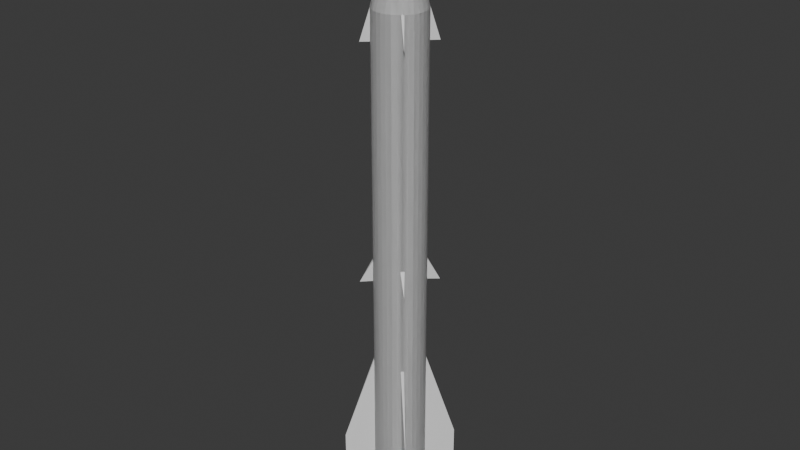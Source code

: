 # Source: Missile.blend  (saved by Blender 4.0.36; exported with 4.5.12 LTS)
import bpy
from mathutils import Matrix  # noqa: F401  (used for matrix-valued properties, if any)

bpy.ops.wm.read_factory_settings(use_empty=True)
scene = bpy.context.scene
scene.name = 'Scene'

# ---- collections
col_collection = bpy.data.collections.new('Collection'); scene.collection.children.link(col_collection)

# ---- materials (node trees are filled in below, after node groups)
mat_thrusterback = bpy.data.materials.new('ThrusterBack')
mat_thrusterback.use_transparent_shadow = False
mat_fins = bpy.data.materials.new('Fins')
mat_fins.use_transparent_shadow = False
mat_body = bpy.data.materials.new('Body')
mat_body.use_transparent_shadow = False
mat_conehead = bpy.data.materials.new('ConeHead')
mat_conehead.use_transparent_shadow = False

# ---- material node trees
mat_thrusterback.use_nodes = True; mat_thrusterback.node_tree.nodes.clear()
_N = mat_thrusterback.node_tree.nodes; _L = mat_thrusterback.node_tree.links
n0 = _N.new('ShaderNodeBsdfPrincipled'); n0.name = 'Principled BSDF'; n0.location = (10, 300)
n0.inputs[3].default_value = 1.45
n1 = _N.new('ShaderNodeOutputMaterial'); n1.name = 'Material Output'; n1.location = (300, 300)
_L.new(n0.outputs[0], n1.inputs[0])
n1.is_active_output = True
mat_fins.use_nodes = True; mat_fins.node_tree.nodes.clear()
_N = mat_fins.node_tree.nodes; _L = mat_fins.node_tree.links
n0 = _N.new('ShaderNodeBsdfPrincipled'); n0.name = 'Principled BSDF'; n0.location = (10, 300)
n0.inputs[3].default_value = 1.45
n1 = _N.new('ShaderNodeOutputMaterial'); n1.name = 'Material Output'; n1.location = (300, 300)
_L.new(n0.outputs[0], n1.inputs[0])
n1.is_active_output = True
mat_body.use_nodes = True; mat_body.node_tree.nodes.clear()
_N = mat_body.node_tree.nodes; _L = mat_body.node_tree.links
n0 = _N.new('ShaderNodeBsdfPrincipled'); n0.name = 'Principled BSDF'; n0.location = (10, 300)
n0.inputs[3].default_value = 1.45
n1 = _N.new('ShaderNodeOutputMaterial'); n1.name = 'Material Output'; n1.location = (300, 300)
_L.new(n0.outputs[0], n1.inputs[0])
n1.is_active_output = True
mat_conehead.use_nodes = True; mat_conehead.node_tree.nodes.clear()
_N = mat_conehead.node_tree.nodes; _L = mat_conehead.node_tree.links
n0 = _N.new('ShaderNodeBsdfPrincipled'); n0.name = 'Principled BSDF'; n0.location = (10, 300)
n0.inputs[3].default_value = 1.45
n1 = _N.new('ShaderNodeOutputMaterial'); n1.name = 'Material Output'; n1.location = (300, 300)
_L.new(n0.outputs[0], n1.inputs[0])
n1.is_active_output = True

# ---- world
world_world = bpy.data.worlds.new('World'); scene.world = world_world
world_world.use_nodes = True; world_world.node_tree.nodes.clear()
_N = world_world.node_tree.nodes; _L = world_world.node_tree.links
n0 = _N.new('ShaderNodeOutputWorld'); n0.name = 'World Output'; n0.location = (300, 300)
n1 = _N.new('ShaderNodeBackground'); n1.name = 'Background'; n1.location = (10, 300)
n1.inputs[0].default_value = (0.05088, 0.05088, 0.05088, 1.0)
_L.new(n1.outputs[0], n0.inputs[0])
n0.is_active_output = True
world_world.color = (0.05088, 0.05088, 0.05088)
world_world.use_sun_shadow = False
world_world.sun_shadow_jitter_overblur = 0.0

# ---- meshes
me_cylinder_007 = bpy.data.meshes.new('Cylinder.007')
me_cylinder_007.from_pydata([(0.0, 0.03851, -0.487), (0.007512, 0.03777, -0.487), (0.01474, 0.03558, -0.487), (0.02139, 0.03202, -0.487), (0.02723, 0.02723, -0.487), (0.03202, 0.02139, -0.487), (0.03558, 0.01474, -0.487), (0.03777, 0.007512, -0.487), (0.03851, 0.0, -0.487), (0.03777, -0.007512, -0.487), (0.03558, -0.01474, -0.487), (0.03202, -0.02139, -0.487), (0.02723, -0.02723, -0.487), (0.02139, -0.03202, -0.487), (0.01474, -0.03558, -0.487), (0.007512, -0.03777, -0.487), (0.0, -0.03851, -0.487), (-0.007512, -0.03777, -0.487), (-0.01474, -0.03558, -0.487), (-0.02139, -0.03202, -0.487), (-0.02723, -0.02723, -0.487), (-0.03202, -0.02139, -0.487), (-0.03558, -0.01474, -0.487), (-0.03777, -0.007512, -0.487), (-0.03851, 0.0, -0.487), (-0.03777, 0.007512, -0.487), (-0.03558, 0.01474, -0.487), (-0.03202, 0.02139, -0.487), (-0.02723, 0.02723, -0.487), (-0.02139, 0.03202, -0.487), (-0.01474, 0.03558, -0.487), (-0.007512, 0.03777, -0.487), (0.02558, 0.02858, 0.2881), (0.02723, 0.02723, 0.2881), (0.02856, 0.0256, 0.2881), (0.02454, 0.02887, -0.0727), (0.02723, 0.02723, 0.2434), (0.02723, 0.02723, -0.108), (0.03722, 0.03656, 0.2435), (0.02723, 0.02723, -0.239), (0.04078, 0.03989, -0.1085), (0.02881, 0.0246, -0.0727), (0.02723, 0.02723, -0.4709), (0.02535, 0.02877, -0.239), (0.02876, 0.02537, -0.239), (0.05957, 0.05793, -0.3771), (0.05957, 0.05793, -0.4416), (-0.02558, 0.02858, 0.2881), (-0.02723, 0.02723, 0.2881), (-0.02856, 0.0256, 0.2881), (-0.02454, 0.02887, -0.0727), (-0.02723, 0.02723, 0.2434), (-0.02723, 0.02723, -0.108), (-0.03722, 0.03656, 0.2435), (-0.02723, 0.02723, -0.239), (-0.04078, 0.03989, -0.1085), (-0.02881, 0.0246, -0.0727), (-0.02723, 0.02723, -0.4709), (-0.02535, 0.02877, -0.239), (-0.02876, 0.02537, -0.239), (-0.05957, 0.05793, -0.3771), (-0.05957, 0.05793, -0.4416), (0.02558, -0.02858, 0.2881), (0.02723, -0.02723, 0.2881), (0.02856, -0.0256, 0.2881), (0.02454, -0.02887, -0.0727), (0.02723, -0.02723, 0.2434), (0.02723, -0.02723, -0.108), (0.03722, -0.03656, 0.2435), (0.02723, -0.02723, -0.239), (0.04078, -0.03989, -0.1085), (0.02881, -0.0246, -0.0727), (0.02723, -0.02723, -0.4709), (0.02535, -0.02877, -0.239), (0.02876, -0.02537, -0.239), (0.05957, -0.05793, -0.3771), (0.05957, -0.05793, -0.4416), (-0.02558, -0.02858, 0.2881), (-0.02723, -0.02723, 0.2881), (-0.02856, -0.0256, 0.2881), (-0.02454, -0.02887, -0.0727), (-0.02723, -0.02723, 0.2434), (-0.02723, -0.02723, -0.108), (-0.03722, -0.03656, 0.2435), (-0.02723, -0.02723, -0.239), (-0.04078, -0.03989, -0.1085), (-0.02881, -0.0246, -0.0727), (-0.02723, -0.02723, -0.4709), (-0.02535, -0.02877, -0.239), (-0.02876, -0.02537, -0.239), (-0.05957, -0.05793, -0.3771), (-0.05957, -0.05793, -0.4416), (0.0, 0.03851, -0.487), (0.0, 0.03851, 0.2881), (0.007512, 0.03777, -0.487), (0.007512, 0.03777, 0.2881), (0.01474, 0.03558, -0.487), (0.01474, 0.03558, 0.2881), (0.02139, 0.03202, -0.487), (0.02558, 0.02858, 0.2881), (0.02723, 0.02723, -0.487), (0.02723, 0.02723, 0.2881), (0.03202, 0.02139, -0.487), (0.02856, 0.0256, 0.2881), (0.03558, 0.01474, -0.487), (0.03558, 0.01474, 0.2881), (0.03777, 0.007512, -0.487), (0.03777, 0.007512, 0.2881), (0.03851, -1.02e-09, -0.487), (0.03851, -1.02e-09, 0.2881), (0.03777, -0.007512, -0.487), (0.03777, -0.007512, 0.2881), (0.03558, -0.01474, -0.487), (0.03558, -0.01474, 0.2881), (0.03202, -0.02139, -0.487), (0.03202, -0.02139, 0.2881), (0.02723, -0.02723, -0.487), (0.02723, -0.02723, 0.2881), (0.02139, -0.03202, -0.487), (0.02139, -0.03202, 0.2881), (0.01474, -0.03558, -0.487), (0.01474, -0.03558, 0.2881), (0.007512, -0.03777, -0.487), (0.007512, -0.03777, 0.2881), (0.0, -0.03851, -0.487), (0.0, -0.03851, 0.2881), (-0.007512, -0.03777, -0.487), (-0.007512, -0.03777, 0.2881), (-0.01474, -0.03558, -0.487), (-0.01474, -0.03558, 0.2881), (-0.02139, -0.03202, -0.487), (-0.02139, -0.03202, 0.2881), (-0.02723, -0.02723, -0.487), (-0.02723, -0.02723, 0.2881), (-0.03202, -0.02139, -0.487), (-0.03202, -0.02139, 0.2881), (-0.03558, -0.01474, -0.487), (-0.03558, -0.01474, 0.2881), (-0.03777, -0.007512, -0.487), (-0.03777, -0.007512, 0.2881), (-0.03851, -1.02e-09, -0.487), (-0.03851, -1.02e-09, 0.2881), (-0.03777, 0.007512, -0.487), (-0.03777, 0.007512, 0.2881), (-0.03558, 0.01474, -0.487), (-0.03558, 0.01474, 0.2881), (-0.03202, 0.02139, -0.487), (-0.03202, 0.02139, 0.2881), (-0.02723, 0.02723, -0.487), (-0.02723, 0.02723, 0.2881), (-0.02139, 0.03202, -0.487), (-0.02139, 0.03202, 0.2881), (-0.01474, 0.03558, -0.487), (-0.01474, 0.03558, 0.2881), (-0.007512, 0.03777, -0.487), (-0.007512, 0.03777, 0.2881), (0.02723, 0.02723, 0.2434), (0.02454, 0.02887, -0.0727), (0.02723, 0.02723, -0.108), (0.02723, 0.02723, -0.239), (0.02881, 0.0246, -0.0727), (0.02723, 0.02723, -0.4709), (0.02723, 0.02723, -0.4413), (-0.007512, 0.03777, -0.487), (-0.007512, 0.03777, 0.2881), (-0.01474, 0.03558, -0.487), (-0.01474, 0.03558, 0.2881), (-0.02139, 0.03202, -0.487), (-0.02558, 0.02858, 0.2881), (-0.02723, 0.02723, -0.487), (-0.02723, 0.02723, 0.2881), (-0.03202, 0.02139, -0.487), (-0.02856, 0.0256, 0.2881), (-0.03558, 0.01474, -0.487), (-0.03558, 0.01474, 0.2881), (-0.03777, 0.007512, -0.487), (-0.03777, 0.007512, 0.2881), (-0.03851, -1.02e-09, -0.487), (-0.03851, -1.02e-09, 0.2881), (-0.03777, -0.007512, -0.487), (-0.03777, -0.007512, 0.2881), (-0.03558, -0.01474, -0.487), (-0.03558, -0.01474, 0.2881), (-0.03202, -0.02139, -0.487), (-0.03202, -0.02139, 0.2881), (-0.02723, -0.02723, -0.487), (-0.02723, -0.02723, 0.2881), (-0.02139, -0.03202, -0.487), (-0.02139, -0.03202, 0.2881), (-0.01474, -0.03558, -0.487), (-0.01474, -0.03558, 0.2881), (-0.007512, -0.03777, -0.487), (-0.007512, -0.03777, 0.2881), (0.007512, -0.03777, -0.487), (0.007512, -0.03777, 0.2881), (0.01474, -0.03558, -0.487), (0.01474, -0.03558, 0.2881), (0.02139, -0.03202, -0.487), (0.02139, -0.03202, 0.2881), (0.02723, -0.02723, -0.487), (0.02723, -0.02723, 0.2881), (0.03202, -0.02139, -0.487), (0.03202, -0.02139, 0.2881), (0.03558, -0.01474, -0.487), (0.03558, -0.01474, 0.2881), (0.03777, -0.007512, -0.487), (0.03777, -0.007512, 0.2881), (0.03851, -1.02e-09, -0.487), (0.03851, -1.02e-09, 0.2881), (0.03777, 0.007512, -0.487), (0.03777, 0.007512, 0.2881), (0.03558, 0.01474, -0.487), (0.03558, 0.01474, 0.2881), (0.03202, 0.02139, -0.487), (0.03202, 0.02139, 0.2881), (0.02723, 0.02723, -0.487), (0.02723, 0.02723, 0.2881), (0.02139, 0.03202, -0.487), (0.02139, 0.03202, 0.2881), (0.01474, 0.03558, -0.487), (0.01474, 0.03558, 0.2881), (0.007512, 0.03777, -0.487), (0.007512, 0.03777, 0.2881), (-0.02723, 0.02723, 0.2434), (-0.02454, 0.02887, -0.0727), (-0.02723, 0.02723, -0.108), (-0.02723, 0.02723, -0.239), (-0.02881, 0.0246, -0.0727), (-0.02723, 0.02723, -0.4709), (-0.02723, 0.02723, -0.4413), (0.0, -0.03851, -0.487), (0.0, -0.03851, 0.2881), (0.007512, -0.03777, -0.487), (0.007512, -0.03777, 0.2881), (0.01474, -0.03558, -0.487), (0.01474, -0.03558, 0.2881), (0.02139, -0.03202, -0.487), (0.02558, -0.02858, 0.2881), (0.02723, -0.02723, -0.487), (0.02723, -0.02723, 0.2881), (0.03202, -0.02139, -0.487), (0.02856, -0.0256, 0.2881), (0.03558, -0.01474, -0.487), (0.03558, -0.01474, 0.2881), (0.03777, -0.007512, -0.487), (0.03777, -0.007512, 0.2881), (0.03777, 0.007512, -0.487), (0.03777, 0.007512, 0.2881), (0.03558, 0.01474, -0.487), (0.03558, 0.01474, 0.2881), (0.03202, 0.02139, -0.487), (0.03202, 0.02139, 0.2881), (0.02723, 0.02723, -0.487), (0.02723, 0.02723, 0.2881), (0.02139, 0.03202, -0.487), (0.02139, 0.03202, 0.2881), (0.01474, 0.03558, -0.487), (0.01474, 0.03558, 0.2881), (0.007512, 0.03777, -0.487), (0.007512, 0.03777, 0.2881), (0.0, 0.03851, -0.487), (0.0, 0.03851, 0.2881), (-0.007512, 0.03777, -0.487), (-0.007512, 0.03777, 0.2881), (-0.01474, 0.03558, -0.487), (-0.01474, 0.03558, 0.2881), (-0.02139, 0.03202, -0.487), (-0.02139, 0.03202, 0.2881), (-0.02723, 0.02723, -0.487), (-0.02723, 0.02723, 0.2881), (-0.03202, 0.02139, -0.487), (-0.03202, 0.02139, 0.2881), (-0.03558, 0.01474, -0.487), (-0.03558, 0.01474, 0.2881), (-0.03777, 0.007512, -0.487), (-0.03777, 0.007512, 0.2881), (-0.03777, -0.007512, -0.487), (-0.03777, -0.007512, 0.2881), (-0.03558, -0.01474, -0.487), (-0.03558, -0.01474, 0.2881), (-0.03202, -0.02139, -0.487), (-0.03202, -0.02139, 0.2881), (-0.02723, -0.02723, -0.487), (-0.02723, -0.02723, 0.2881), (-0.02139, -0.03202, -0.487), (-0.02139, -0.03202, 0.2881), (-0.01474, -0.03558, -0.487), (-0.01474, -0.03558, 0.2881), (-0.007512, -0.03777, -0.487), (-0.007512, -0.03777, 0.2881), (0.02723, -0.02723, 0.2434), (0.02454, -0.02887, -0.0727), (0.02723, -0.02723, -0.108), (0.02723, -0.02723, -0.239), (0.02881, -0.0246, -0.0727), (0.02723, -0.02723, -0.4709), (0.02723, -0.02723, -0.4413), (-0.007512, -0.03777, -0.487), (-0.007512, -0.03777, 0.2881), (-0.01474, -0.03558, -0.487), (-0.01474, -0.03558, 0.2881), (-0.02139, -0.03202, -0.487), (-0.02558, -0.02858, 0.2881), (-0.02723, -0.02723, -0.487), (-0.02723, -0.02723, 0.2881), (-0.03202, -0.02139, -0.487), (-0.02856, -0.0256, 0.2881), (-0.03558, -0.01474, -0.487), (-0.03558, -0.01474, 0.2881), (-0.03777, -0.007512, -0.487), (-0.03777, -0.007512, 0.2881), (-0.03777, 0.007512, -0.487), (-0.03777, 0.007512, 0.2881), (-0.03558, 0.01474, -0.487), (-0.03558, 0.01474, 0.2881), (-0.03202, 0.02139, -0.487), (-0.03202, 0.02139, 0.2881), (-0.02723, 0.02723, -0.487), (-0.02723, 0.02723, 0.2881), (-0.02139, 0.03202, -0.487), (-0.02139, 0.03202, 0.2881), (-0.01474, 0.03558, -0.487), (-0.01474, 0.03558, 0.2881), (-0.007512, 0.03777, -0.487), (-0.007512, 0.03777, 0.2881), (0.007512, 0.03777, -0.487), (0.007512, 0.03777, 0.2881), (0.01474, 0.03558, -0.487), (0.01474, 0.03558, 0.2881), (0.02139, 0.03202, -0.487), (0.02139, 0.03202, 0.2881), (0.02723, 0.02723, -0.487), (0.02723, 0.02723, 0.2881), (0.03202, 0.02139, -0.487), (0.03202, 0.02139, 0.2881), (0.03558, 0.01474, -0.487), (0.03558, 0.01474, 0.2881), (0.03777, 0.007512, -0.487), (0.03777, 0.007512, 0.2881), (0.03777, -0.007512, -0.487), (0.03777, -0.007512, 0.2881), (0.03558, -0.01474, -0.487), (0.03558, -0.01474, 0.2881), (0.03202, -0.02139, -0.487), (0.03202, -0.02139, 0.2881), (0.02723, -0.02723, -0.487), (0.02723, -0.02723, 0.2881), (0.02139, -0.03202, -0.487), (0.02139, -0.03202, 0.2881), (0.01474, -0.03558, -0.487), (0.01474, -0.03558, 0.2881), (0.007512, -0.03777, -0.487), (0.007512, -0.03777, 0.2881), (-0.02723, -0.02723, 0.2434), (-0.02454, -0.02887, -0.0727), (-0.02723, -0.02723, -0.108), (-0.02723, -0.02723, -0.239), (-0.02881, -0.0246, -0.0727), (-0.02723, -0.02723, -0.4709), (-0.02723, -0.02723, -0.4413), (0.0, 0.03851, 0.2881), (0.007512, 0.03777, 0.2881), (0.01474, 0.03558, 0.2881), (0.02558, 0.02858, 0.2881), (0.02723, 0.02723, 0.2881), (0.02856, 0.0256, 0.2881), (0.03558, 0.01474, 0.2881), (0.03777, 0.007512, 0.2881), (0.03851, -1.02e-09, 0.2881), (0.03777, -0.007512, 0.2881), (0.03558, -0.01474, 0.2881), (0.03202, -0.02139, 0.2881), (0.02723, -0.02723, 0.2881), (0.02139, -0.03202, 0.2881), (0.01474, -0.03558, 0.2881), (0.007512, -0.03777, 0.2881), (0.0, -0.03851, 0.2881), (-0.007512, -0.03777, 0.2881), (-0.01474, -0.03558, 0.2881), (-0.02139, -0.03202, 0.2881), (-0.02723, -0.02723, 0.2881), (-0.03202, -0.02139, 0.2881), (-0.03558, -0.01474, 0.2881), (-0.03777, -0.007512, 0.2881), (-0.03851, -1.02e-09, 0.2881), (-0.03777, 0.007512, 0.2881), (-0.03558, 0.01474, 0.2881), (-0.03202, 0.02139, 0.2881), (-0.02723, 0.02723, 0.2881), (-0.02139, 0.03202, 0.2881), (-0.01474, 0.03558, 0.2881), (-0.007512, 0.03777, 0.2881), (0.0, -1.02e-09, 0.4454), (-0.007512, 0.03777, 0.2881), (-0.01474, 0.03558, 0.2881), (-0.02558, 0.02858, 0.2881), (-0.02723, 0.02723, 0.2881), (-0.02856, 0.0256, 0.2881), (-0.03558, 0.01474, 0.2881), (-0.03777, 0.007512, 0.2881), (-0.03851, -1.02e-09, 0.2881), (-0.03777, -0.007512, 0.2881), (-0.03558, -0.01474, 0.2881), (-0.03202, -0.02139, 0.2881), (-0.02723, -0.02723, 0.2881), (-0.02139, -0.03202, 0.2881), (-0.01474, -0.03558, 0.2881), (-0.007512, -0.03777, 0.2881), (0.007512, -0.03777, 0.2881), (0.01474, -0.03558, 0.2881), (0.02139, -0.03202, 0.2881), (0.02723, -0.02723, 0.2881), (0.03202, -0.02139, 0.2881), (0.03558, -0.01474, 0.2881), (0.03777, -0.007512, 0.2881), (0.03851, -1.02e-09, 0.2881), (0.03777, 0.007512, 0.2881), (0.03558, 0.01474, 0.2881), (0.03202, 0.02139, 0.2881), (0.02723, 0.02723, 0.2881), (0.02139, 0.03202, 0.2881), (0.01474, 0.03558, 0.2881), (0.007512, 0.03777, 0.2881), (0.0, -0.03851, 0.2881), (0.007512, -0.03777, 0.2881), (0.01474, -0.03558, 0.2881), (0.02558, -0.02858, 0.2881), (0.02723, -0.02723, 0.2881), (0.02856, -0.0256, 0.2881), (0.03558, -0.01474, 0.2881), (0.03777, -0.007512, 0.2881), (0.03777, 0.007512, 0.2881), (0.03558, 0.01474, 0.2881), (0.03202, 0.02139, 0.2881), (0.02723, 0.02723, 0.2881), (0.02139, 0.03202, 0.2881), (0.01474, 0.03558, 0.2881), (0.007512, 0.03777, 0.2881), (0.0, 0.03851, 0.2881), (-0.007512, 0.03777, 0.2881), (-0.01474, 0.03558, 0.2881), (-0.02139, 0.03202, 0.2881), (-0.02723, 0.02723, 0.2881), (-0.03202, 0.02139, 0.2881), (-0.03558, 0.01474, 0.2881), (-0.03777, 0.007512, 0.2881), (-0.03777, -0.007512, 0.2881), (-0.03558, -0.01474, 0.2881), (-0.03202, -0.02139, 0.2881), (-0.02723, -0.02723, 0.2881), (-0.02139, -0.03202, 0.2881), (-0.01474, -0.03558, 0.2881), (-0.007512, -0.03777, 0.2881), (-0.007512, -0.03777, 0.2881), (-0.01474, -0.03558, 0.2881), (-0.02558, -0.02858, 0.2881), (-0.02723, -0.02723, 0.2881), (-0.02856, -0.0256, 0.2881), (-0.03558, -0.01474, 0.2881), (-0.03777, -0.007512, 0.2881), (-0.03777, 0.007512, 0.2881), (-0.03558, 0.01474, 0.2881), (-0.03202, 0.02139, 0.2881), (-0.02723, 0.02723, 0.2881), (-0.02139, 0.03202, 0.2881), (-0.01474, 0.03558, 0.2881), (-0.007512, 0.03777, 0.2881), (0.007512, 0.03777, 0.2881), (0.01474, 0.03558, 0.2881), (0.02139, 0.03202, 0.2881), (0.02723, 0.02723, 0.2881), (0.03202, 0.02139, 0.2881), (0.03558, 0.01474, 0.2881), (0.03777, 0.007512, 0.2881), (0.03777, -0.007512, 0.2881), (0.03558, -0.01474, 0.2881), (0.03202, -0.02139, 0.2881), (0.02723, -0.02723, 0.2881), (0.02139, -0.03202, 0.2881), (0.01474, -0.03558, 0.2881), (0.007512, -0.03777, 0.2881)], [], [(0, 1, 2, 3, 4, 5, 6, 7, 8, 9, 10, 11, 12, 13, 14, 15, 16, 17, 18, 19, 20, 21, 22, 23, 24, 25, 26, 27, 28, 29, 30, 31), (36, 38, 34), (41, 37, 40), (35, 40, 37), (34, 38, 32, 33), (40, 35, 41), (39, 44, 45, 43), (46, 42, 43, 45), (45, 44, 42, 46), (51, 49, 53), (56, 55, 52), (50, 52, 55), (49, 48, 47, 53), (55, 56, 50), (54, 58, 60, 59), (61, 60, 58, 57), (60, 61, 57, 59), (66, 64, 68), (71, 70, 67), (65, 67, 70), (64, 63, 62, 68), (70, 71, 65), (69, 73, 75, 74), (76, 75, 73, 72), (75, 76, 72, 74), (81, 83, 79), (86, 82, 85), (80, 85, 82), (79, 83, 77, 78), (85, 80, 86), (84, 89, 90, 88), (91, 87, 88, 90), (90, 89, 87, 91), (36, 32, 38), (47, 51, 53), (62, 66, 68), (81, 77, 83), (92, 93, 95, 94), (94, 95, 97, 96), (96, 97, 99, 157, 98), (98, 157, 99, 101, 156, 158, 159, 162, 161, 100), (100, 161, 162, 159, 158, 156, 101, 103, 160, 102), (102, 160, 103, 105, 104), (104, 105, 107, 106), (106, 107, 109, 108), (108, 109, 111, 110), (110, 111, 113, 112), (112, 113, 115, 114), (114, 115, 117, 116), (116, 117, 119, 118), (118, 119, 121, 120), (120, 121, 123, 122), (122, 123, 125, 124), (124, 125, 127, 126), (126, 127, 129, 128), (128, 129, 131, 130), (130, 131, 133, 132), (132, 133, 135, 134), (134, 135, 137, 136), (136, 137, 139, 138), (138, 139, 141, 140), (140, 141, 143, 142), (142, 143, 145, 144), (144, 145, 147, 146), (146, 147, 149, 148), (148, 149, 151, 150), (150, 151, 153, 152), (152, 153, 155, 154), (154, 155, 93, 92), (92, 163, 164, 93), (163, 165, 166, 164), (165, 167, 224, 168, 166), (167, 169, 228, 229, 226, 225, 223, 170, 168, 224), (169, 171, 227, 172, 170, 223, 225, 226, 229, 228), (171, 173, 174, 172, 227), (173, 175, 176, 174), (175, 177, 178, 176), (177, 179, 180, 178), (179, 181, 182, 180), (181, 183, 184, 182), (183, 185, 186, 184), (185, 187, 188, 186), (187, 189, 190, 188), (189, 191, 192, 190), (191, 124, 125, 192), (124, 193, 194, 125), (193, 195, 196, 194), (195, 197, 198, 196), (197, 199, 200, 198), (199, 201, 202, 200), (201, 203, 204, 202), (203, 205, 206, 204), (205, 207, 208, 206), (207, 209, 210, 208), (209, 211, 212, 210), (211, 213, 214, 212), (213, 215, 216, 214), (215, 217, 218, 216), (217, 219, 220, 218), (219, 221, 222, 220), (221, 92, 93, 222), (230, 232, 233, 231), (232, 234, 235, 233), (234, 236, 291, 237, 235), (236, 238, 295, 296, 293, 292, 290, 239, 237, 291), (238, 240, 294, 241, 239, 290, 292, 293, 296, 295), (240, 242, 243, 241, 294), (242, 244, 245, 243), (244, 108, 109, 245), (108, 246, 247, 109), (246, 248, 249, 247), (248, 250, 251, 249), (250, 252, 253, 251), (252, 254, 255, 253), (254, 256, 257, 255), (256, 258, 259, 257), (258, 260, 261, 259), (260, 262, 263, 261), (262, 264, 265, 263), (264, 266, 267, 265), (266, 268, 269, 267), (268, 270, 271, 269), (270, 272, 273, 271), (272, 274, 275, 273), (274, 140, 141, 275), (140, 276, 277, 141), (276, 278, 279, 277), (278, 280, 281, 279), (280, 282, 283, 281), (282, 284, 285, 283), (284, 286, 287, 285), (286, 288, 289, 287), (288, 230, 231, 289), (230, 231, 298, 297), (297, 298, 300, 299), (299, 300, 302, 354, 301), (301, 354, 302, 304, 353, 355, 356, 359, 358, 303), (303, 358, 359, 356, 355, 353, 304, 306, 357, 305), (305, 357, 306, 308, 307), (307, 308, 310, 309), (309, 310, 178, 177), (177, 178, 312, 311), (311, 312, 314, 313), (313, 314, 316, 315), (315, 316, 318, 317), (317, 318, 320, 319), (319, 320, 322, 321), (321, 322, 324, 323), (323, 324, 261, 260), (260, 261, 326, 325), (325, 326, 328, 327), (327, 328, 330, 329), (329, 330, 332, 331), (331, 332, 334, 333), (333, 334, 336, 335), (335, 336, 338, 337), (337, 338, 208, 207), (207, 208, 340, 339), (339, 340, 342, 341), (341, 342, 344, 343), (343, 344, 346, 345), (345, 346, 348, 347), (347, 348, 350, 349), (349, 350, 352, 351), (351, 352, 231, 230), (363, 362, 392), (372, 371, 392), (381, 380, 392), (390, 389, 392), (368, 367, 392), (377, 376, 392), (386, 385, 392), (364, 363, 392), (373, 372, 392), (382, 381, 392), (391, 390, 392), (369, 368, 392), (378, 377, 392), (387, 386, 392), (365, 364, 392), (374, 373, 392), (383, 382, 392), (361, 360, 392), (360, 391, 392), (370, 369, 392), (379, 378, 392), (388, 387, 392), (366, 365, 392), (375, 374, 392), (384, 383, 392), (362, 361, 392), (371, 370, 392), (380, 379, 392), (389, 388, 392), (367, 366, 392), (376, 375, 392), (385, 384, 392), (395, 392, 394), (404, 392, 403), (412, 392, 411), (421, 392, 420), (400, 392, 399), (408, 392, 376), (417, 392, 416), (396, 392, 395), (405, 392, 404), (413, 392, 412), (422, 392, 421), (401, 392, 400), (409, 392, 408), (418, 392, 417), (397, 392, 396), (406, 392, 405), (414, 392, 413), (393, 392, 360), (360, 392, 422), (402, 392, 401), (410, 392, 409), (419, 392, 418), (398, 392, 397), (407, 392, 406), (415, 392, 414), (394, 392, 393), (403, 392, 402), (411, 392, 410), (420, 392, 419), (399, 392, 398), (376, 392, 407), (416, 392, 415), (426, 392, 425), (434, 392, 433), (443, 392, 442), (451, 392, 450), (368, 392, 430), (439, 392, 438), (447, 392, 446), (427, 392, 426), (435, 392, 434), (444, 392, 443), (452, 392, 451), (431, 392, 368), (440, 392, 439), (448, 392, 447), (428, 392, 427), (436, 392, 435), (445, 392, 444), (424, 392, 423), (423, 392, 452), (432, 392, 431), (441, 392, 440), (449, 392, 448), (429, 392, 428), (437, 392, 436), (384, 392, 445), (425, 392, 424), (433, 392, 432), (442, 392, 441), (450, 392, 449), (430, 392, 429), (438, 392, 437), (446, 392, 384), (455, 454, 392), (463, 462, 392), (471, 470, 392), (479, 478, 392), (400, 459, 392), (467, 438, 392), (475, 474, 392), (456, 455, 392), (464, 463, 392), (472, 471, 392), (480, 479, 392), (460, 400, 392), (468, 467, 392), (476, 475, 392), (457, 456, 392), (465, 464, 392), (473, 472, 392), (453, 423, 392), (423, 480, 392), (461, 460, 392), (469, 468, 392), (477, 476, 392), (458, 457, 392), (466, 465, 392), (415, 473, 392), (454, 453, 392), (462, 461, 392), (470, 469, 392), (478, 477, 392), (459, 458, 392), (438, 466, 392), (474, 415, 392)])
me_cylinder_007.polygons.foreach_set('material_index', [0, 1, 1, 1, 1, 1, 1, 1, 1, 1, 1, 1, 1, 1, 1, 1, 1, 1, 1, 1, 1, 1, 1, 1, 1, 1, 1, 1, 1, 1, 1, 1, 1, 1, 1, 1, 1, 2, 2, 2, 2, 2, 2, 2, 2, 2, 2, 2, 2, 2, 2, 2, 2, 2, 2, 2, 2, 2, 2, 2, 2, 2, 2, 2, 2, 2, 2, 2, 2, 2, 2, 2, 2, 2, 2, 2, 2, 2, 2, 2, 2, 2, 2, 2, 2, 2, 2, 2, 2, 2, 2, 2, 2, 2, 2, 2, 2, 2, 2, 2, 2, 2, 2, 2, 2, 2, 2, 2, 2, 2, 2, 2, 2, 2, 2, 2, 2, 2, 2, 2, 2, 2, 2, 2, 2, 2, 2, 2, 2, 2, 2, 2, 2, 2, 2, 2, 2, 2, 2, 2, 2, 2, 2, 2, 2, 2, 2, 2, 2, 2, 2, 2, 2, 2, 2, 2, 2, 2, 2, 2, 2, 2, 2, 2, 2, 3, 3, 3, 3, 3, 3, 3, 3, 3, 3, 3, 3, 3, 3, 3, 3, 3, 3, 3, 3, 3, 3, 3, 3, 3, 3, 3, 3, 3, 3, 3, 3, 3, 3, 3, 3, 3, 3, 3, 3, 3, 3, 3, 3, 3, 3, 3, 3, 3, 3, 3, 3, 3, 3, 3, 3, 3, 3, 3, 3, 3, 3, 3, 3, 3, 3, 3, 3, 3, 3, 3, 3, 3, 3, 3, 3, 3, 3, 3, 3, 3, 3, 3, 3, 3, 3, 3, 3, 3, 3, 3, 3, 3, 3, 3, 3, 3, 3, 3, 3, 3, 3, 3, 3, 3, 3, 3, 3, 3, 3, 3, 3, 3, 3, 3, 3, 3, 3, 3, 3, 3, 3, 3, 3, 3, 3, 3, 3])
_uv = me_cylinder_007.uv_layers.new(name='UVMap')
_uv.uv.foreach_set('vector', [0.75, 0.49, 0.7968, 0.4854, 0.8418, 0.4717, 0.8833, 0.4496, 0.9197, 0.4197, 0.9496, 0.3833, 0.9717, 0.3418, 0.9854, 0.2968, 0.99, 0.25, 0.9854, 0.2032, 0.9717, 0.1582, 0.9496, 0.1167, 0.9197, 0.08029, 0.8833, 0.05045, 0.8418, 0.02827, 0.7968, 0.01461, 0.75, 0.01, 0.7032, 0.01461, 0.6582, 0.02827, 0.6167, 0.05045, 0.5803, 0.08029, 0.5504, 0.1167, 0.5283, 0.1582, 0.5146, 0.2032, 0.51, 0.25, 0.5146, 0.2968, 0.5283, 0.3418, 0.5504, 0.3833, 0.5803, 0.4197, 0.6167, 0.4496, 0.6582, 0.4717, 0.7032, 0.4854, 0.0, 0.0, 0.0, 0.0, 0.0, 0.0, 0.0, 0.0, 0.0, 0.0, 0.0, 0.0, 0.0, 0.0, 0.0, 0.0, 0.0, 0.0, 0.0, 0.0, 0.0, 0.0, 0.0, 0.0, 0.0, 0.0, 0.0, 0.0, 0.0, 0.0, 0.0, 0.0, 0.0, 0.0, 0.0, 0.0, 0.875, 0.5625, 0.0, 0.0, 0.875, 0.5469, 0.875, 0.5312, 0.0, 0.0, 0.875, 0.5625, 0.875, 0.5625, 0.0, 0.0, 0.875, 0.5312, 0.875, 0.5469, 0.0, 0.0, 0.0, 0.0, 0.0, 0.0, 0.0, 0.0, 0.0, 0.0, 0.0, 0.0, 0.0, 0.0, 0.0, 0.0, 0.0, 0.0, 0.0, 0.0, 0.0, 0.0, 0.0, 0.0, 0.0, 0.0, 0.0, 0.0, 0.0, 0.0, 0.0, 0.0, 0.0, 0.0, 0.0, 0.0, 0.875, 0.5625, 0.0, 0.0, 0.875, 0.5469, 0.875, 0.5625, 0.0, 0.0, 0.875, 0.5312, 0.875, 0.5625, 0.875, 0.5469, 0.875, 0.5312, 0.0, 0.0, 0.0, 0.0, 0.0, 0.0, 0.0, 0.0, 0.0, 0.0, 0.0, 0.0, 0.0, 0.0, 0.0, 0.0, 0.0, 0.0, 0.0, 0.0, 0.0, 0.0, 0.0, 0.0, 0.0, 0.0, 0.0, 0.0, 0.0, 0.0, 0.0, 0.0, 0.0, 0.0, 0.0, 0.0, 0.0, 0.0, 0.875, 0.5625, 0.0, 0.0, 0.875, 0.5469, 0.875, 0.5625, 0.0, 0.0, 0.875, 0.5312, 0.875, 0.5625, 0.875, 0.5469, 0.875, 0.5312, 0.0, 0.0, 0.0, 0.0, 0.0, 0.0, 0.0, 0.0, 0.0, 0.0, 0.0, 0.0, 0.0, 0.0, 0.0, 0.0, 0.0, 0.0, 0.0, 0.0, 0.0, 0.0, 0.0, 0.0, 0.0, 0.0, 0.0, 0.0, 0.0, 0.0, 0.0, 0.0, 0.0, 0.0, 0.0, 0.0, 0.0, 0.0, 0.875, 0.5625, 0.0, 0.0, 0.875, 0.5469, 0.875, 0.5312, 0.0, 0.0, 0.875, 0.5625, 0.875, 0.5625, 0.0, 0.0, 0.875, 0.5312, 0.875, 0.5469, 0.0, 0.0, 0.875, 1.0, 0.875, 0.75, 0.875, 1.0, 0.0, 0.0, 0.0, 0.0, 0.875, 1.0, 0.0, 0.0, 0.0, 0.0, 0.0, 0.0, 0.875, 1.0, 0.875, 0.75, 1.0, 0.5, 1.0, 1.0, 0.9688, 1.0, 0.9688, 0.5, 0.9688, 0.5, 0.9688, 1.0, 0.9375, 1.0, 0.9375, 0.5, 0.9375, 0.5, 0.9375, 1.0, 0.8838, 1.0, 0.8879, 0.6908, 0.9062, 0.5, 0.9062, 0.5, 0.8879, 0.6908, 0.8838, 1.0, 0.875, 1.0, 0.875, 0.75, 0.875, 0.625, 0.875, 0.5625, 0.875, 0.5469, 0.875, 0.5312, 0.875, 0.5, 0.875, 0.5, 0.875, 0.5312, 0.875, 0.5469, 0.875, 0.5625, 0.875, 0.625, 0.875, 0.75, 0.875, 1.0, 0.8663, 1.0, 0.8625, 0.6897, 0.8438, 0.5, 0.8438, 0.5, 0.8625, 0.6897, 0.8663, 1.0, 0.8125, 1.0, 0.8125, 0.5, 0.8125, 0.5, 0.8125, 1.0, 0.7812, 1.0, 0.7812, 0.5, 0.7812, 0.5, 0.7812, 1.0, 0.75, 1.0, 0.75, 0.5, 0.75, 0.5, 0.75, 1.0, 0.7188, 1.0, 0.7188, 0.5, 0.7188, 0.5, 0.7188, 1.0, 0.6875, 1.0, 0.6875, 0.5, 0.6875, 0.5, 0.6875, 1.0, 0.6562, 1.0, 0.6562, 0.5, 0.6562, 0.5, 0.6562, 1.0, 0.625, 1.0, 0.625, 0.5, 0.625, 0.5, 0.625, 1.0, 0.5938, 1.0, 0.5938, 0.5, 0.5938, 0.5, 0.5938, 1.0, 0.5625, 1.0, 0.5625, 0.5, 0.5625, 0.5, 0.5625, 1.0, 0.5312, 1.0, 0.5312, 0.5, 0.5312, 0.5, 0.5312, 1.0, 0.5, 1.0, 0.5, 0.5, 0.5, 0.5, 0.5, 1.0, 0.4688, 1.0, 0.4688, 0.5, 0.4688, 0.5, 0.4688, 1.0, 0.4375, 1.0, 0.4375, 0.5, 0.4375, 0.5, 0.4375, 1.0, 0.4062, 1.0, 0.4062, 0.5, 0.4062, 0.5, 0.4062, 1.0, 0.375, 1.0, 0.375, 0.5, 0.375, 0.5, 0.375, 1.0, 0.3438, 1.0, 0.3438, 0.5, 0.3438, 0.5, 0.3438, 1.0, 0.3125, 1.0, 0.3125, 0.5, 0.3125, 0.5, 0.3125, 1.0, 0.2812, 1.0, 0.2812, 0.5, 0.2812, 0.5, 0.2812, 1.0, 0.25, 1.0, 0.25, 0.5, 0.25, 0.5, 0.25, 1.0, 0.2188, 1.0, 0.2188, 0.5, 0.2188, 0.5, 0.2188, 1.0, 0.1875, 1.0, 0.1875, 0.5, 0.1875, 0.5, 0.1875, 1.0, 0.1562, 1.0, 0.1562, 0.5, 0.1562, 0.5, 0.1562, 1.0, 0.125, 1.0, 0.125, 0.5, 0.125, 0.5, 0.125, 1.0, 0.09375, 1.0, 0.09375, 0.5, 0.09375, 0.5, 0.09375, 1.0, 0.0625, 1.0, 0.0625, 0.5, 0.0625, 0.5, 0.0625, 1.0, 0.03125, 1.0, 0.03125, 0.5, 0.03125, 0.5, 0.03125, 1.0, 0.0, 1.0, 0.0, 0.5, 1.0, 0.5, 0.9688, 0.5, 0.9688, 1.0, 1.0, 1.0, 0.9688, 0.5, 0.9375, 0.5, 0.9375, 1.0, 0.9688, 1.0, 0.9375, 0.5, 0.9062, 0.5, 0.8879, 0.6908, 0.8838, 1.0, 0.9375, 1.0, 0.9062, 0.5, 0.875, 0.5, 0.875, 0.5312, 0.875, 0.5469, 0.875, 0.5625, 0.875, 0.625, 0.875, 0.75, 0.875, 1.0, 0.8838, 1.0, 0.8879, 0.6908, 0.875, 0.5, 0.8438, 0.5, 0.8625, 0.6897, 0.8663, 1.0, 0.875, 1.0, 0.875, 0.75, 0.875, 0.625, 0.875, 0.5625, 0.875, 0.5469, 0.875, 0.5312, 0.8438, 0.5, 0.8125, 0.5, 0.8125, 1.0, 0.8663, 1.0, 0.8625, 0.6897, 0.8125, 0.5, 0.7812, 0.5, 0.7812, 1.0, 0.8125, 1.0, 0.7812, 0.5, 0.75, 0.5, 0.75, 1.0, 0.7812, 1.0, 0.75, 0.5, 0.7188, 0.5, 0.7188, 1.0, 0.75, 1.0, 0.7188, 0.5, 0.6875, 0.5, 0.6875, 1.0, 0.7188, 1.0, 0.6875, 0.5, 0.6562, 0.5, 0.6562, 1.0, 0.6875, 1.0, 0.6562, 0.5, 0.625, 0.5, 0.625, 1.0, 0.6562, 1.0, 0.625, 0.5, 0.5938, 0.5, 0.5938, 1.0, 0.625, 1.0, 0.5938, 0.5, 0.5625, 0.5, 0.5625, 1.0, 0.5938, 1.0, 0.5625, 0.5, 0.5312, 0.5, 0.5312, 1.0, 0.5625, 1.0, 0.5312, 0.5, 0.5, 0.5, 0.5, 1.0, 0.5312, 1.0, 0.5, 0.5, 0.4688, 0.5, 0.4688, 1.0, 0.5, 1.0, 0.4688, 0.5, 0.4375, 0.5, 0.4375, 1.0, 0.4688, 1.0, 0.4375, 0.5, 0.4062, 0.5, 0.4062, 1.0, 0.4375, 1.0, 0.4062, 0.5, 0.375, 0.5, 0.375, 1.0, 0.4062, 1.0, 0.375, 0.5, 0.3438, 0.5, 0.3438, 1.0, 0.375, 1.0, 0.3438, 0.5, 0.3125, 0.5, 0.3125, 1.0, 0.3438, 1.0, 0.3125, 0.5, 0.2812, 0.5, 0.2812, 1.0, 0.3125, 1.0, 0.2812, 0.5, 0.25, 0.5, 0.25, 1.0, 0.2812, 1.0, 0.25, 0.5, 0.2188, 0.5, 0.2188, 1.0, 0.25, 1.0, 0.2188, 0.5, 0.1875, 0.5, 0.1875, 1.0, 0.2188, 1.0, 0.1875, 0.5, 0.1562, 0.5, 0.1562, 1.0, 0.1875, 1.0, 0.1562, 0.5, 0.125, 0.5, 0.125, 1.0, 0.1562, 1.0, 0.125, 0.5, 0.09375, 0.5, 0.09375, 1.0, 0.125, 1.0, 0.09375, 0.5, 0.0625, 0.5, 0.0625, 1.0, 0.09375, 1.0, 0.0625, 0.5, 0.03125, 0.5, 0.03125, 1.0, 0.0625, 1.0, 0.03125, 0.5, 0.0, 0.5, 0.0, 1.0, 0.03125, 1.0, 1.0, 0.5, 0.9688, 0.5, 0.9688, 1.0, 1.0, 1.0, 0.9688, 0.5, 0.9375, 0.5, 0.9375, 1.0, 0.9688, 1.0, 0.9375, 0.5, 0.9062, 0.5, 0.8879, 0.6908, 0.8838, 1.0, 0.9375, 1.0, 0.9062, 0.5, 0.875, 0.5, 0.875, 0.5312, 0.875, 0.5469, 0.875, 0.5625, 0.875, 0.625, 0.875, 0.75, 0.875, 1.0, 0.8838, 1.0, 0.8879, 0.6908, 0.875, 0.5, 0.8438, 0.5, 0.8625, 0.6897, 0.8663, 1.0, 0.875, 1.0, 0.875, 0.75, 0.875, 0.625, 0.875, 0.5625, 0.875, 0.5469, 0.875, 0.5312, 0.8438, 0.5, 0.8125, 0.5, 0.8125, 1.0, 0.8663, 1.0, 0.8625, 0.6897, 0.8125, 0.5, 0.7812, 0.5, 0.7812, 1.0, 0.8125, 1.0, 0.7812, 0.5, 0.75, 0.5, 0.75, 1.0, 0.7812, 1.0, 0.75, 0.5, 0.7188, 0.5, 0.7188, 1.0, 0.75, 1.0, 0.7188, 0.5, 0.6875, 0.5, 0.6875, 1.0, 0.7188, 1.0, 0.6875, 0.5, 0.6562, 0.5, 0.6562, 1.0, 0.6875, 1.0, 0.6562, 0.5, 0.625, 0.5, 0.625, 1.0, 0.6562, 1.0, 0.625, 0.5, 0.5938, 0.5, 0.5938, 1.0, 0.625, 1.0, 0.5938, 0.5, 0.5625, 0.5, 0.5625, 1.0, 0.5938, 1.0, 0.5625, 0.5, 0.5312, 0.5, 0.5312, 1.0, 0.5625, 1.0, 0.5312, 0.5, 0.5, 0.5, 0.5, 1.0, 0.5312, 1.0, 0.5, 0.5, 0.4688, 0.5, 0.4688, 1.0, 0.5, 1.0, 0.4688, 0.5, 0.4375, 0.5, 0.4375, 1.0, 0.4688, 1.0, 0.4375, 0.5, 0.4062, 0.5, 0.4062, 1.0, 0.4375, 1.0, 0.4062, 0.5, 0.375, 0.5, 0.375, 1.0, 0.4062, 1.0, 0.375, 0.5, 0.3438, 0.5, 0.3438, 1.0, 0.375, 1.0, 0.3438, 0.5, 0.3125, 0.5, 0.3125, 1.0, 0.3438, 1.0, 0.3125, 0.5, 0.2812, 0.5, 0.2812, 1.0, 0.3125, 1.0, 0.2812, 0.5, 0.25, 0.5, 0.25, 1.0, 0.2812, 1.0, 0.25, 0.5, 0.2188, 0.5, 0.2188, 1.0, 0.25, 1.0, 0.2188, 0.5, 0.1875, 0.5, 0.1875, 1.0, 0.2188, 1.0, 0.1875, 0.5, 0.1562, 0.5, 0.1562, 1.0, 0.1875, 1.0, 0.1562, 0.5, 0.125, 0.5, 0.125, 1.0, 0.1562, 1.0, 0.125, 0.5, 0.09375, 0.5, 0.09375, 1.0, 0.125, 1.0, 0.09375, 0.5, 0.0625, 0.5, 0.0625, 1.0, 0.09375, 1.0, 0.0625, 0.5, 0.03125, 0.5, 0.03125, 1.0, 0.0625, 1.0, 0.03125, 0.5, 0.0, 0.5, 0.0, 1.0, 0.03125, 1.0, 1.0, 0.5, 1.0, 1.0, 0.9688, 1.0, 0.9688, 0.5, 0.9688, 0.5, 0.9688, 1.0, 0.9375, 1.0, 0.9375, 0.5, 0.9375, 0.5, 0.9375, 1.0, 0.8838, 1.0, 0.8879, 0.6908, 0.9062, 0.5, 0.9062, 0.5, 0.8879, 0.6908, 0.8838, 1.0, 0.875, 1.0, 0.875, 0.75, 0.875, 0.625, 0.875, 0.5625, 0.875, 0.5469, 0.875, 0.5312, 0.875, 0.5, 0.875, 0.5, 0.875, 0.5312, 0.875, 0.5469, 0.875, 0.5625, 0.875, 0.625, 0.875, 0.75, 0.875, 1.0, 0.8663, 1.0, 0.8625, 0.6897, 0.8438, 0.5, 0.8438, 0.5, 0.8625, 0.6897, 0.8663, 1.0, 0.8125, 1.0, 0.8125, 0.5, 0.8125, 0.5, 0.8125, 1.0, 0.7812, 1.0, 0.7812, 0.5, 0.7812, 0.5, 0.7812, 1.0, 0.75, 1.0, 0.75, 0.5, 0.75, 0.5, 0.75, 1.0, 0.7188, 1.0, 0.7188, 0.5, 0.7188, 0.5, 0.7188, 1.0, 0.6875, 1.0, 0.6875, 0.5, 0.6875, 0.5, 0.6875, 1.0, 0.6562, 1.0, 0.6562, 0.5, 0.6562, 0.5, 0.6562, 1.0, 0.625, 1.0, 0.625, 0.5, 0.625, 0.5, 0.625, 1.0, 0.5938, 1.0, 0.5938, 0.5, 0.5938, 0.5, 0.5938, 1.0, 0.5625, 1.0, 0.5625, 0.5, 0.5625, 0.5, 0.5625, 1.0, 0.5312, 1.0, 0.5312, 0.5, 0.5312, 0.5, 0.5312, 1.0, 0.5, 1.0, 0.5, 0.5, 0.5, 0.5, 0.5, 1.0, 0.4688, 1.0, 0.4688, 0.5, 0.4688, 0.5, 0.4688, 1.0, 0.4375, 1.0, 0.4375, 0.5, 0.4375, 0.5, 0.4375, 1.0, 0.4062, 1.0, 0.4062, 0.5, 0.4062, 0.5, 0.4062, 1.0, 0.375, 1.0, 0.375, 0.5, 0.375, 0.5, 0.375, 1.0, 0.3438, 1.0, 0.3438, 0.5, 0.3438, 0.5, 0.3438, 1.0, 0.3125, 1.0, 0.3125, 0.5, 0.3125, 0.5, 0.3125, 1.0, 0.2812, 1.0, 0.2812, 0.5, 0.2812, 0.5, 0.2812, 1.0, 0.25, 1.0, 0.25, 0.5, 0.25, 0.5, 0.25, 1.0, 0.2188, 1.0, 0.2188, 0.5, 0.2188, 0.5, 0.2188, 1.0, 0.1875, 1.0, 0.1875, 0.5, 0.1875, 0.5, 0.1875, 1.0, 0.1562, 1.0, 0.1562, 0.5, 0.1562, 0.5, 0.1562, 1.0, 0.125, 1.0, 0.125, 0.5, 0.125, 0.5, 0.125, 1.0, 0.09375, 1.0, 0.09375, 0.5, 0.09375, 0.5, 0.09375, 1.0, 0.0625, 1.0, 0.0625, 0.5, 0.0625, 0.5, 0.0625, 1.0, 0.03125, 1.0, 0.03125, 0.5, 0.03125, 0.5, 0.03125, 1.0, 0.0, 1.0, 0.0, 0.5, 0.8838, 1.0, 0.9375, 1.0, 0.9062, 1.0, 0.625, 1.0, 0.6562, 1.0, 0.625, 1.0, 0.3438, 1.0, 0.375, 1.0, 0.3438, 1.0, 0.0625, 1.0, 0.09375, 1.0, 0.0625, 1.0, 0.75, 1.0, 0.7812, 1.0, 0.75, 1.0, 0.4688, 1.0, 0.5, 1.0, 0.4688, 1.0, 0.1875, 1.0, 0.2188, 1.0, 0.1875, 1.0, 0.875, 1.0, 0.8838, 1.0, 0.875, 1.0, 0.5938, 1.0, 0.625, 1.0, 0.5938, 1.0, 0.3125, 1.0, 0.3438, 1.0, 0.3125, 1.0, 0.03125, 1.0, 0.0625, 1.0, 0.03125, 1.0, 0.7188, 1.0, 0.75, 1.0, 0.7188, 1.0, 0.4375, 1.0, 0.4688, 1.0, 0.4375, 1.0, 0.1562, 1.0, 0.1875, 1.0, 0.1562, 1.0, 0.8663, 1.0, 0.875, 1.0, 0.8438, 1.0, 0.5625, 1.0, 0.5938, 1.0, 0.5625, 1.0, 0.2812, 1.0, 0.3125, 1.0, 0.2812, 1.0, 0.9688, 1.0, 1.0, 1.0, 0.9688, 1.0, 0.0, 1.0, 0.03125, 1.0, 0.0, 1.0, 0.6875, 1.0, 0.7188, 1.0, 0.6875, 1.0, 0.4062, 1.0, 0.4375, 1.0, 0.4062, 1.0, 0.125, 1.0, 0.1562, 1.0, 0.125, 1.0, 0.8125, 1.0, 0.8663, 1.0, 0.8125, 1.0, 0.5312, 1.0, 0.5625, 1.0, 0.5312, 1.0, 0.25, 1.0, 0.2812, 1.0, 0.25, 1.0, 0.9375, 1.0, 0.9688, 1.0, 0.9375, 1.0, 0.6562, 1.0, 0.6875, 1.0, 0.6562, 1.0, 0.375, 1.0, 0.4062, 1.0, 0.375, 1.0, 0.09375, 1.0, 0.125, 1.0, 0.09375, 1.0, 0.7812, 1.0, 0.8125, 1.0, 0.7812, 1.0, 0.5, 1.0, 0.5312, 1.0, 0.5, 1.0, 0.2188, 1.0, 0.25, 1.0, 0.2188, 1.0, 0.8838, 1.0, 0.9062, 1.0, 0.9375, 1.0, 0.625, 1.0, 0.625, 1.0, 0.6562, 1.0, 0.3438, 1.0, 0.3438, 1.0, 0.375, 1.0, 0.0625, 1.0, 0.0625, 1.0, 0.09375, 1.0, 0.75, 1.0, 0.75, 1.0, 0.7812, 1.0, 0.4688, 1.0, 0.4688, 1.0, 0.5, 1.0, 0.1875, 1.0, 0.1875, 1.0, 0.2188, 1.0, 0.875, 1.0, 0.875, 1.0, 0.8838, 1.0, 0.5938, 1.0, 0.5938, 1.0, 0.625, 1.0, 0.3125, 1.0, 0.3125, 1.0, 0.3438, 1.0, 0.03125, 1.0, 0.03125, 1.0, 0.0625, 1.0, 0.7188, 1.0, 0.7188, 1.0, 0.75, 1.0, 0.4375, 1.0, 0.4375, 1.0, 0.4688, 1.0, 0.1562, 1.0, 0.1562, 1.0, 0.1875, 1.0, 0.8663, 1.0, 0.8438, 1.0, 0.875, 1.0, 0.5625, 1.0, 0.5625, 1.0, 0.5938, 1.0, 0.2812, 1.0, 0.2812, 1.0, 0.3125, 1.0, 0.9688, 1.0, 0.9688, 1.0, 1.0, 1.0, 0.0, 1.0, 0.0, 1.0, 0.03125, 1.0, 0.6875, 1.0, 0.6875, 1.0, 0.7188, 1.0, 0.4062, 1.0, 0.4062, 1.0, 0.4375, 1.0, 0.125, 1.0, 0.125, 1.0, 0.1562, 1.0, 0.8125, 1.0, 0.8125, 1.0, 0.8663, 1.0, 0.5312, 1.0, 0.5312, 1.0, 0.5625, 1.0, 0.25, 1.0, 0.25, 1.0, 0.2812, 1.0, 0.9375, 1.0, 0.9375, 1.0, 0.9688, 1.0, 0.6562, 1.0, 0.6562, 1.0, 0.6875, 1.0, 0.375, 1.0, 0.375, 1.0, 0.4062, 1.0, 0.09375, 1.0, 0.09375, 1.0, 0.125, 1.0, 0.7812, 1.0, 0.7812, 1.0, 0.8125, 1.0, 0.5, 1.0, 0.5, 1.0, 0.5312, 1.0, 0.2188, 1.0, 0.2188, 1.0, 0.25, 1.0, 0.8838, 1.0, 0.9062, 1.0, 0.9375, 1.0, 0.625, 1.0, 0.625, 1.0, 0.6562, 1.0, 0.3438, 1.0, 0.3438, 1.0, 0.375, 1.0, 0.0625, 1.0, 0.0625, 1.0, 0.09375, 1.0, 0.75, 1.0, 0.75, 1.0, 0.7812, 1.0, 0.4688, 1.0, 0.4688, 1.0, 0.5, 1.0, 0.1875, 1.0, 0.1875, 1.0, 0.2188, 1.0, 0.875, 1.0, 0.875, 1.0, 0.8838, 1.0, 0.5938, 1.0, 0.5938, 1.0, 0.625, 1.0, 0.3125, 1.0, 0.3125, 1.0, 0.3438, 1.0, 0.03125, 1.0, 0.03125, 1.0, 0.0625, 1.0, 0.7188, 1.0, 0.7188, 1.0, 0.75, 1.0, 0.4375, 1.0, 0.4375, 1.0, 0.4688, 1.0, 0.1562, 1.0, 0.1562, 1.0, 0.1875, 1.0, 0.8663, 1.0, 0.8438, 1.0, 0.875, 1.0, 0.5625, 1.0, 0.5625, 1.0, 0.5938, 1.0, 0.2812, 1.0, 0.2812, 1.0, 0.3125, 1.0, 0.9688, 1.0, 0.9688, 1.0, 1.0, 1.0, 0.0, 1.0, 0.0, 1.0, 0.03125, 1.0, 0.6875, 1.0, 0.6875, 1.0, 0.7188, 1.0, 0.4062, 1.0, 0.4062, 1.0, 0.4375, 1.0, 0.125, 1.0, 0.125, 1.0, 0.1562, 1.0, 0.8125, 1.0, 0.8125, 1.0, 0.8663, 1.0, 0.5312, 1.0, 0.5312, 1.0, 0.5625, 1.0, 0.25, 1.0, 0.25, 1.0, 0.2812, 1.0, 0.9375, 1.0, 0.9375, 1.0, 0.9688, 1.0, 0.6562, 1.0, 0.6562, 1.0, 0.6875, 1.0, 0.375, 1.0, 0.375, 1.0, 0.4062, 1.0, 0.09375, 1.0, 0.09375, 1.0, 0.125, 1.0, 0.7812, 1.0, 0.7812, 1.0, 0.8125, 1.0, 0.5, 1.0, 0.5, 1.0, 0.5312, 1.0, 0.2188, 1.0, 0.2188, 1.0, 0.25, 1.0, 0.8838, 1.0, 0.9375, 1.0, 0.9062, 1.0, 0.625, 1.0, 0.6562, 1.0, 0.625, 1.0, 0.3438, 1.0, 0.375, 1.0, 0.3438, 1.0, 0.0625, 1.0, 0.09375, 1.0, 0.0625, 1.0, 0.75, 1.0, 0.7812, 1.0, 0.75, 1.0, 0.4688, 1.0, 0.5, 1.0, 0.4688, 1.0, 0.1875, 1.0, 0.2188, 1.0, 0.1875, 1.0, 0.875, 1.0, 0.8838, 1.0, 0.875, 1.0, 0.5938, 1.0, 0.625, 1.0, 0.5938, 1.0, 0.3125, 1.0, 0.3438, 1.0, 0.3125, 1.0, 0.03125, 1.0, 0.0625, 1.0, 0.03125, 1.0, 0.7188, 1.0, 0.75, 1.0, 0.7188, 1.0, 0.4375, 1.0, 0.4688, 1.0, 0.4375, 1.0, 0.1562, 1.0, 0.1875, 1.0, 0.1562, 1.0, 0.8663, 1.0, 0.875, 1.0, 0.8438, 1.0, 0.5625, 1.0, 0.5938, 1.0, 0.5625, 1.0, 0.2812, 1.0, 0.3125, 1.0, 0.2812, 1.0, 0.9688, 1.0, 1.0, 1.0, 0.9688, 1.0, 0.0, 1.0, 0.03125, 1.0, 0.0, 1.0, 0.6875, 1.0, 0.7188, 1.0, 0.6875, 1.0, 0.4062, 1.0, 0.4375, 1.0, 0.4062, 1.0, 0.125, 1.0, 0.1562, 1.0, 0.125, 1.0, 0.8125, 1.0, 0.8663, 1.0, 0.8125, 1.0, 0.5312, 1.0, 0.5625, 1.0, 0.5312, 1.0, 0.25, 1.0, 0.2812, 1.0, 0.25, 1.0, 0.9375, 1.0, 0.9688, 1.0, 0.9375, 1.0, 0.6562, 1.0, 0.6875, 1.0, 0.6562, 1.0, 0.375, 1.0, 0.4062, 1.0, 0.375, 1.0, 0.09375, 1.0, 0.125, 1.0, 0.09375, 1.0, 0.7812, 1.0, 0.8125, 1.0, 0.7812, 1.0, 0.5, 1.0, 0.5312, 1.0, 0.5, 1.0, 0.2188, 1.0, 0.25, 1.0, 0.2188, 1.0])
me_cylinder_007.materials.append(mat_thrusterback)
me_cylinder_007.materials.append(mat_fins)
me_cylinder_007.materials.append(mat_body)
me_cylinder_007.materials.append(mat_conehead)
me_cylinder_007.update()

# ---- objects
ob_spidermissile = bpy.data.objects.new('SpiderMissile', me_cylinder_007)

# ---- transforms, parenting, visibility, modifiers, constraints
ob_spidermissile.location = (0.0, 0.0, 0.0)

# ---- collection membership
col_collection.objects.link(ob_spidermissile)

# ---- scene / render settings (as saved in the file)
scene.frame_start = 1; scene.frame_end = 250; scene.frame_set(1)
scene.render.engine = 'BLENDER_EEVEE_NEXT'
scene.cycles.sampling_pattern = 'TABULATED_SOBOL'
bpy.context.view_layer.update()

# ---- added for rendering (the .blend has no active camera and no usable light): camera, sun
cam_auto = bpy.data.cameras.new('AutoCamera')
cam_auto.lens = 50.0
cam_auto.sensor_width = 36.0
cam_auto.clip_end = 1000.0
ob_auto_camera = bpy.data.objects.new('AutoCamera', cam_auto)
scene.collection.objects.link(ob_auto_camera)
ob_auto_camera.location = (0.876328, -1.05159, 0.680281)
ob_auto_camera.rotation_euler = (1.09748, -7.21219e-08, 0.694738)
scene.camera = ob_auto_camera
light_auto_sun = bpy.data.lights.new('AutoSun', 'SUN')
light_auto_sun.energy = 3.0
light_auto_sun.angle = 0.0523599
ob_auto_sun = bpy.data.objects.new('AutoSun', light_auto_sun)
scene.collection.objects.link(ob_auto_sun)
ob_auto_sun.rotation_euler = (0.872665, 0.174533, 0.523599)
bpy.context.view_layer.update()
